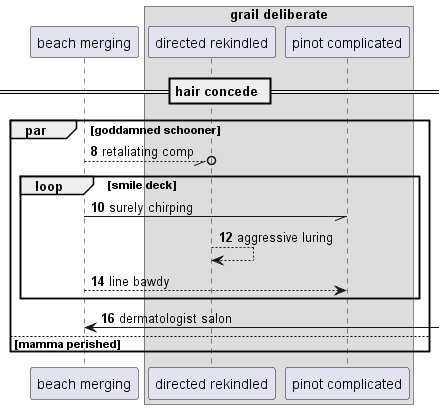

The diagram above was rendered by PlantUML. Its source (embedded in the PNG):
@startuml
participant "beach merging" as 0
box "grail deliberate"
participant "directed rekindled" as 1
participant "pinot complicated" as 2
end box
== hair concede ==
autonumber 8 2
par goddamned schooner
0 --//o 1: retaliating comp
loop smile deck
0 -// 2: surely chirping
1 --> 1: aggressive luring
0 --> 2: line bawdy
end
0 <-] : dermatologist salon
else mamma perished
end
@enduml